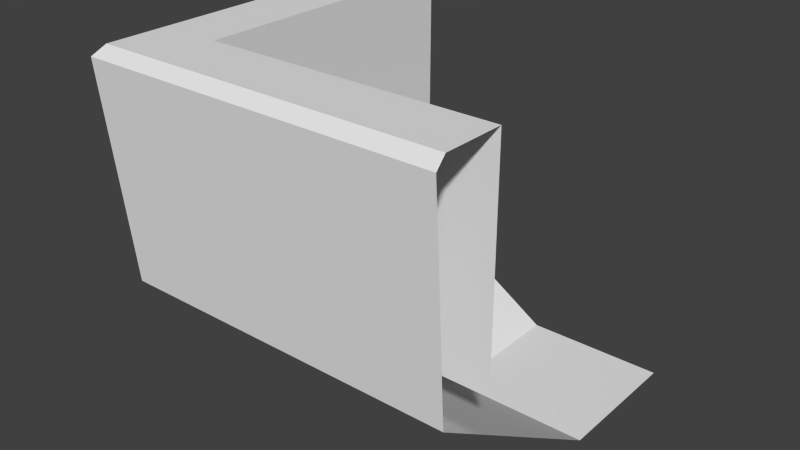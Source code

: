 # Source: corner.blend  (saved by Blender 2.74.0; exported with 4.5.12 LTS)
import bpy
from mathutils import Matrix  # noqa: F401  (used for matrix-valued properties, if any)

bpy.ops.wm.read_factory_settings(use_empty=True)
scene = bpy.context.scene
scene.name = 'Scene'

# ---- collections
col_collection_1 = bpy.data.collections.new('Collection 1'); scene.collection.children.link(col_collection_1)

# ---- materials (node trees are filled in below, after node groups)
mat_mtl_plataform = bpy.data.materials.new('MTL-plataform')
mat_mtl_plataform.alpha_threshold = 0.0
mat_mtl_plataform.use_transparent_shadow = False
mat_mtl_plataform.roughness = 0.5
mat_mtl_plataform.specular_intensity = 0.0

# ---- material node trees

# ---- world
world_world = bpy.data.worlds.new('World'); scene.world = world_world
world_world.color = (0.05088, 0.05088, 0.05088)
world_world.use_sun_shadow = False
world_world.sun_shadow_jitter_overblur = 0.0
world_world.cycles.sampling_method = 'MANUAL'
world_world.cycles.sample_map_resolution = 256

# ---- meshes
me_geo_plataform_corner = bpy.data.meshes.new('GEO-plataform_corner')
me_geo_plataform_corner.from_pydata([(0.03421, 0.03421, -2.462), (0.315, 0.03421, -2.462), (0.03421, 0.315, -2.462), (-1.0, -1.0, 0.0), (0.315, 0.315, -2.462), (-1.0, -1.0, -1.559), (-1.399, -1.399, -1.549), (-0.9131, -1.399, -1.549), (-1.399, -0.9131, -1.549), (-1.493, -1.493, -0.07357), (-1.426, -1.426, 0.0), (-0.9936, -1.493, -0.07357), (-1.0, -1.426, 0.0), (-1.426, -1.0, 0.0), (-1.493, -0.9936, -0.07357), (-1.0, 1.0, 0.0), (0.315, 1.0, -2.462), (0.03421, 1.0, -2.462), (-1.0, 1.0, -1.559), (-1.399, 1.0, -1.549), (-1.493, 1.0, -0.07357), (-1.426, 1.0, 0.0), (1.0, -1.426, 0.0), (1.0, -1.493, -0.07357), (1.0, -1.399, -1.549), (1.0, -1.0, -1.559), (1.0, 0.315, -2.462), (1.0, -1.0, 0.0), (1.0, 0.03421, -2.462), (1.0, 1.0, -2.462)], [], [(9, 14, 8, 6), (0, 2, 4, 1), (6, 8, 2, 0), (7, 6, 0, 1), (26, 4, 16, 29), (26, 28, 1, 4), (11, 7, 24, 23), (12, 3, 13, 10), (11, 23, 22, 12), (9, 11, 12, 10), (10, 13, 14, 9), (11, 9, 6, 7), (20, 14, 13, 21), (15, 21, 13, 3), (17, 16, 4, 2), (20, 19, 8, 14), (15, 3, 5, 18), (19, 17, 2, 8), (3, 12, 22, 27), (7, 1, 28, 24), (3, 27, 25, 5)])
_uv = me_geo_plataform_corner.uv_layers.new(name='UVMap')
_uv.uv.foreach_set('vector', [0.4365, 0.5764, 0.3878, 0.6046, 0.3112, 0.4503, 0.3617, 0.4303, 0.8094, 0.3979, 0.8292, 0.3718, 0.8553, 0.3917, 0.8355, 0.4178, 0.3617, 0.4303, 0.3112, 0.4503, 0.1136, 0.3194, 0.1432, 0.3083, 0.5997, 0.4888, 0.5557, 0.4539, 0.8094, 0.3979, 0.8355, 0.4178, 0.9189, 0.4398, 0.8553, 0.3917, 0.9036, 0.3281, 0.9671, 0.3763, 0.9189, 0.4398, 0.8991, 0.4659, 0.8355, 0.4178, 0.8553, 0.3917, 0.4779, 0.6178, 0.5997, 0.4888, 0.7805, 0.6232, 0.679, 0.7623, 0.4691, 0.6262, 0.4247, 0.6688, 0.3936, 0.615, 0.4356, 0.5896, 0.4779, 0.6178, 0.679, 0.7623, 0.6719, 0.7722, 0.4691, 0.6262, 0.4383, 0.5764, 0.4779, 0.6178, 0.4691, 0.6262, 0.4356, 0.5896, 0.4356, 0.5896, 0.3936, 0.615, 0.3878, 0.6046, 0.4365, 0.5764, 0.4779, 0.6178, 0.4383, 0.5764, 0.5557, 0.4539, 0.5997, 0.4888, 0.1618, 0.6794, 0.3878, 0.6046, 0.3936, 0.615, 0.1655, 0.6906, 0.1765, 0.7299, 0.1655, 0.6906, 0.3936, 0.615, 0.4247, 0.6688, 0.8775, 0.3083, 0.9036, 0.3281, 0.8553, 0.3917, 0.8292, 0.3718, 0.1618, 0.6794, 0.1072, 0.5234, 0.3112, 0.4503, 0.3878, 0.6046, 0.1765, 0.7299, 0.4247, 0.6688, 0.3693, 0.8664, 0.1878, 0.8637, 0.1072, 0.5234, 0.04194, 0.3458, 0.1136, 0.3194, 0.3112, 0.4503, 0.4247, 0.6688, 0.4691, 0.6262, 0.6719, 0.7722, 0.6429, 0.8145, 0.5997, 0.4888, 0.8355, 0.4178, 0.8991, 0.4659, 0.7805, 0.6232, 0.4247, 0.6688, 0.6429, 0.8145, 0.5647, 0.9667, 0.3693, 0.8664])
me_geo_plataform_corner.materials.append(mat_mtl_plataform)
me_geo_plataform_corner.use_remesh_preserve_volume = False
me_geo_plataform_corner.use_remesh_preserve_attributes = False
me_geo_plataform_corner.use_mirror_vertex_groups = False
me_geo_plataform_corner.update()

# ---- objects
ob_geo_plataform_corner = bpy.data.objects.new('GEO-plataform_corner', me_geo_plataform_corner)

# ---- transforms, parenting, visibility, modifiers, constraints
ob_geo_plataform_corner.location = (0.0, 0.0, 0.0)
ob_geo_plataform_corner.lineart.crease_threshold = 0.0

# ---- collection membership
col_collection_1.objects.link(ob_geo_plataform_corner)

# ---- scene / render settings (as saved in the file)
scene.frame_start = 1; scene.frame_end = 250; scene.frame_set(0)
scene.render.engine = 'BLENDER_EEVEE_NEXT'
scene.render.resolution_percentage = 50
scene.render.dither_intensity = 0.0
scene.render.use_simplify = True
scene.render.simplify_subdivision = 2
scene.render.simplify_subdivision_render = 2
scene.cycles.use_denoising = False
scene.cycles.samples = 10
scene.cycles.sampling_pattern = 'TABULATED_SOBOL'
scene.cycles.light_sampling_threshold = 0.0
scene.cycles.use_adaptive_sampling = False
scene.cycles.use_light_tree = False
scene.cycles.blur_glossy = 0.0
scene.cycles.pixel_filter_type = 'GAUSSIAN'
scene.cycles.sample_clamp_indirect = 0.0
scene.view_settings.view_transform = 'Standard'
bpy.context.view_layer.update()

# ---- added for rendering (the .blend has no active camera and no usable light): camera, sun
cam_auto = bpy.data.cameras.new('AutoCamera')
cam_auto.lens = 50.0
cam_auto.sensor_width = 36.0
cam_auto.clip_end = 1000.0
ob_auto_camera = bpy.data.objects.new('AutoCamera', cam_auto)
scene.collection.objects.link(ob_auto_camera)
ob_auto_camera.location = (3.73173, -5.01987, 1.95153)
ob_auto_camera.rotation_euler = (1.09748, -7.21219e-08, 0.694738)
scene.camera = ob_auto_camera
light_auto_sun = bpy.data.lights.new('AutoSun', 'SUN')
light_auto_sun.energy = 3.0
light_auto_sun.angle = 0.0523599
ob_auto_sun = bpy.data.objects.new('AutoSun', light_auto_sun)
scene.collection.objects.link(ob_auto_sun)
ob_auto_sun.rotation_euler = (0.872665, 0.174533, 0.523599)
bpy.context.view_layer.update()
